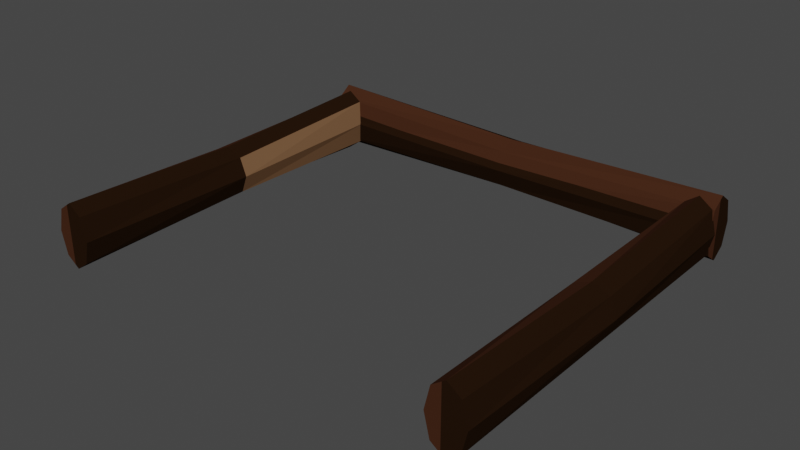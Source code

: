 # Source: Hold.blend  (saved by Blender 3.6.11; exported with 4.5.12 LTS)
import bpy
from mathutils import Matrix  # noqa: F401  (used for matrix-valued properties, if any)

bpy.ops.wm.read_factory_settings(use_empty=True)
scene = bpy.context.scene
scene.name = 'Scene'

# ---- collections
col_collection = bpy.data.collections.new('Collection'); scene.collection.children.link(col_collection)

# ---- images (referenced by path relative to the original .blend; pixels are not part of the script)
import os
ASSET_DIR = os.environ.get("B2B_ASSET_DIR", "")  # directory of the original .blend (textures are referenced by path, not embedded)
HERE = os.path.dirname(os.path.abspath(__file__))  # packed textures are extracted next to this script under _unpacked/

def load_image(name, relpath, width, height, colorspace="sRGB"):
    """Load a texture the original file referenced (path relative to the .blend, or extracted next to this script)."""
    p = next((c for c in (os.path.join(HERE, relpath), os.path.join(ASSET_DIR, relpath)) if relpath and os.path.exists(c)), "")
    if p:
        img = bpy.data.images.load(p, check_existing=True)
        img.name = name
    else:  # same state as the original file: an image datablock whose file is absent (Cycles renders it pink)
        img = bpy.data.images.new(name, width, height)
        img.source = "FILE"
        img.filepath = "//" + (relpath or name)
    img.colorspace_settings.name = colorspace
    return img
img_imphenziapalette01_png_002 = load_image('ImphenziaPalette01.png.002', '_unpacked/ImphenziaPalette01.a051ed64.png', 8, 8, 'sRGB')

# ---- materials (node trees are filled in below, after node groups)
mat_skin = bpy.data.materials.new('Skin')
mat_skin.use_transparent_shadow = False

# ---- material node trees
mat_skin.use_nodes = True; mat_skin.node_tree.nodes.clear()
_N = mat_skin.node_tree.nodes; _L = mat_skin.node_tree.links
n0 = _N.new('ShaderNodeBsdfPrincipled'); n0.name = 'Principled BSDF'; n0.location = (10, 300)
n0.distribution = 'GGX'
n0.subsurface_method = 'RANDOM_WALK_SKIN'
n0.inputs[2].default_value = 0.319
n0.inputs[3].default_value = 1.0
n0.inputs[27].default_value = (0.0, 0.0, 0.0, 1.0)
n0.inputs[28].default_value = 1.0
n1 = _N.new('ShaderNodeOutputMaterial'); n1.name = 'Material Output'; n1.location = (300, 300)
n2 = _N.new('ShaderNodeTexImage'); n2.name = 'Image Texture'; n2.location = (-313, 214)
n2.image = img_imphenziapalette01_png_002
n2.interpolation = 'Closest'
_L.new(n0.outputs[0], n1.inputs[0])
_L.new(n2.outputs[0], n0.inputs[0])
n1.is_active_output = True

# ---- world
world_world = bpy.data.worlds.new('World'); scene.world = world_world
world_world.use_nodes = True; world_world.node_tree.nodes.clear()
_N = world_world.node_tree.nodes; _L = world_world.node_tree.links
n0 = _N.new('ShaderNodeOutputWorld'); n0.name = 'World Output'; n0.location = (300, 300)
n1 = _N.new('ShaderNodeBackground'); n1.name = 'Background'; n1.location = (10, 300)
n1.inputs[0].default_value = (0.05088, 0.05088, 0.05088, 1.0)
_L.new(n1.outputs[0], n0.inputs[0])
n0.is_active_output = True
world_world.color = (0.05088, 0.05088, 0.05088)
world_world.use_sun_shadow = False
world_world.sun_shadow_jitter_overblur = 0.0

# ---- meshes
me_cylinder_003 = bpy.data.meshes.new('Cylinder.003')
me_cylinder_003.from_pydata([(12.9, -1.03, 0.006698), (-7.571, -1.012, -0.004072), (12.9, 0.0587, 1.482), (-7.183, 0.0587, 1.482), (12.9, -0.5448, 1.05), (-7.183, -0.5448, 1.05), (12.9, -0.7948, 0.006698), (-7.183, -0.7948, 0.006695), (12.9, -0.5448, -1.036), (-7.183, -0.5448, -1.036), (12.9, 0.0587, -1.468), (-7.046, 0.0587, -1.468), (12.9, 0.6622, -1.036), (-7.183, 0.6622, -1.036), (12.9, 0.9122, 0.006698), (-7.183, 0.9122, 0.006695), (12.9, 0.6622, 1.05), (-7.183, 0.6622, 1.05), (2.739, 0.0587, 1.172), (2.739, -0.6996, 0.8304), (2.739, -1.014, 0.006696), (2.739, -0.6996, -0.817), (2.739, 0.0587, -1.158), (2.739, 0.817, -0.817), (2.739, 1.131, 0.006696), (2.739, 0.817, 0.8304)], [], [(18, 3, 5, 19), (19, 5, 7, 20), (20, 7, 9, 21), (21, 9, 11, 22), (22, 11, 13, 23), (23, 13, 15, 24), (24, 15, 17, 25), (25, 17, 3, 18), (2, 4, 6, 8, 10, 12, 14, 16), (16, 25, 18, 2), (14, 24, 25, 16), (12, 23, 24, 14), (10, 22, 23, 12), (8, 21, 22, 10), (6, 20, 21, 8), (4, 19, 20, 6), (2, 18, 19, 4), (5, 3, 17, 15, 13, 11, 9, 7)])
_uv = me_cylinder_003.uv_layers.new(name='UVMap')
_uv.uv.foreach_set('vector', [0.8697, 0.4396, 0.8697, 0.433, 0.873, 0.433, 0.873, 0.4396, 0.873, 0.4396, 0.873, 0.433, 0.8763, 0.433, 0.8763, 0.4396, 0.8763, 0.4396, 0.8763, 0.433, 0.8796, 0.433, 0.8796, 0.4396, 0.8796, 0.4396, 0.8796, 0.433, 0.8829, 0.433, 0.8829, 0.4396, 0.8829, 0.4396, 0.8829, 0.433, 0.8862, 0.433, 0.8862, 0.4396, 0.8862, 0.4396, 0.8862, 0.433, 0.8895, 0.433, 0.8895, 0.4396, 0.8895, 0.4396, 0.8895, 0.433, 0.8928, 0.433, 0.8928, 0.4396, 0.8928, 0.4396, 0.8928, 0.433, 0.8961, 0.433, 0.8961, 0.4396, 0.8763, 0.4465, 0.8718, 0.4483, 0.87, 0.4528, 0.8718, 0.4573, 0.8763, 0.4591, 0.8808, 0.4573, 0.8826, 0.4528, 0.8808, 0.4483, 0.8928, 0.4462, 0.8928, 0.4396, 0.8961, 0.4396, 0.8961, 0.4462, 0.8895, 0.4462, 0.8895, 0.4396, 0.8928, 0.4396, 0.8928, 0.4462, 0.8862, 0.4462, 0.8862, 0.4396, 0.8895, 0.4396, 0.8895, 0.4462, 0.8829, 0.4462, 0.8829, 0.4396, 0.8862, 0.4396, 0.8862, 0.4462, 0.8796, 0.4462, 0.8796, 0.4396, 0.8829, 0.4396, 0.8829, 0.4462, 0.8763, 0.4462, 0.8763, 0.4396, 0.8796, 0.4396, 0.8796, 0.4462, 0.873, 0.4462, 0.873, 0.4396, 0.8763, 0.4396, 0.8763, 0.4462, 0.8697, 0.4462, 0.8697, 0.4396, 0.873, 0.4396, 0.873, 0.4462, 0.873, 0.433, 0.8961, 0.433, 0.8928, 0.433, 0.8895, 0.433, 0.8862, 0.433, 0.8829, 0.433, 0.8796, 0.433, 0.8763, 0.433])
me_cylinder_003.materials.append(mat_skin)
me_cylinder_003.update()
me_cylinder_002 = bpy.data.meshes.new('Cylinder.002')
me_cylinder_002.from_pydata([(-1.03, -10.59, 0.006698), (-1.012, 6.213, -0.004072), (0.0587, -10.59, 1.482), (0.0587, 5.895, 1.482), (-0.5448, -10.59, 1.05), (-0.5448, 5.895, 1.05), (-0.7948, -10.59, 0.006698), (-0.7948, 5.895, 0.006695), (-0.5448, -10.59, -1.036), (-0.5448, 5.895, -1.036), (0.0587, -10.59, -1.468), (0.0587, 5.782, -1.468), (0.6622, -10.59, -1.036), (0.6622, 5.895, -1.036), (0.9122, -10.59, 0.006698), (0.9122, 5.895, 0.006695), (0.6622, -10.59, 1.05), (0.6622, 5.895, 1.05), (0.0587, -2.247, 1.172), (-0.6996, -2.247, 0.8304), (-1.014, -2.247, 0.006696), (-0.6996, -2.247, -0.817), (0.0587, -2.247, -1.158), (0.817, -2.247, -0.817), (1.131, -2.247, 0.006696), (0.817, -2.247, 0.8304)], [], [(18, 3, 5, 19), (19, 5, 7, 20), (20, 7, 9, 21), (21, 9, 11, 22), (22, 11, 13, 23), (23, 13, 15, 24), (24, 15, 17, 25), (25, 17, 3, 18), (2, 4, 6, 8, 10, 12, 14, 16), (16, 25, 18, 2), (14, 24, 25, 16), (12, 23, 24, 14), (10, 22, 23, 12), (8, 21, 22, 10), (6, 20, 21, 8), (4, 19, 20, 6), (2, 18, 19, 4), (5, 3, 17, 15, 13, 11, 9, 7)])
_uv = me_cylinder_002.uv_layers.new(name='UVMap')
_uv.uv.foreach_set('vector', [0.8697, 0.4396, 0.8697, 0.433, 0.873, 0.433, 0.873, 0.4396, 0.873, 0.4396, 0.873, 0.433, 0.8763, 0.433, 0.8763, 0.4396, 0.8763, 0.4396, 0.8763, 0.433, 0.8796, 0.433, 0.8796, 0.4396, 0.8796, 0.4396, 0.8796, 0.433, 0.8829, 0.433, 0.8829, 0.4396, 0.8829, 0.4396, 0.8829, 0.433, 0.8862, 0.433, 0.8862, 0.4396, 0.5576, 0.4628, 0.5576, 0.4563, 0.5608, 0.4563, 0.5608, 0.4628, 0.5608, 0.4628, 0.5608, 0.4563, 0.5641, 0.4563, 0.5641, 0.4628, 0.8928, 0.4396, 0.8928, 0.433, 0.8961, 0.433, 0.8961, 0.4396, 0.8763, 0.4465, 0.8718, 0.4483, 0.87, 0.4528, 0.8718, 0.4573, 0.8763, 0.4591, 0.8808, 0.4573, 0.8826, 0.4528, 0.8808, 0.4483, 0.8928, 0.4462, 0.8928, 0.4396, 0.8961, 0.4396, 0.8961, 0.4462, 0.8895, 0.4462, 0.8895, 0.4396, 0.8928, 0.4396, 0.8928, 0.4462, 0.8862, 0.4462, 0.8862, 0.4396, 0.8895, 0.4396, 0.8895, 0.4462, 0.8829, 0.4462, 0.8829, 0.4396, 0.8862, 0.4396, 0.8862, 0.4462, 0.8796, 0.4462, 0.8796, 0.4396, 0.8829, 0.4396, 0.8829, 0.4462, 0.8763, 0.4462, 0.8763, 0.4396, 0.8796, 0.4396, 0.8796, 0.4462, 0.873, 0.4462, 0.873, 0.4396, 0.8763, 0.4396, 0.8763, 0.4462, 0.8697, 0.4462, 0.8697, 0.4396, 0.873, 0.4396, 0.873, 0.4462, 0.873, 0.433, 0.8961, 0.433, 0.8928, 0.433, 0.8895, 0.433, 0.8862, 0.433, 0.8829, 0.433, 0.8796, 0.433, 0.8763, 0.433])
me_cylinder_002.materials.append(mat_skin)
me_cylinder_002.update()
me_cylinder_001 = bpy.data.meshes.new('Cylinder.001')
me_cylinder_001.from_pydata([(-1.03, -10.59, 0.006698), (-1.012, 6.213, -0.004072), (0.0587, -10.59, 1.482), (0.0587, 5.895, 1.482), (-0.5448, -10.59, 1.05), (-0.5448, 5.895, 1.05), (-0.7948, -10.59, 0.006698), (-0.7948, 5.895, 0.006695), (-0.5448, -10.59, -1.036), (-0.5448, 5.895, -1.036), (0.0587, -10.59, -1.468), (0.0587, 5.782, -1.468), (0.6622, -10.59, -1.036), (0.6622, 5.895, -1.036), (0.9122, -10.59, 0.006698), (0.9122, 5.895, 0.006695), (0.6622, -10.59, 1.05), (0.6622, 5.895, 1.05), (0.0587, -2.247, 1.172), (-0.6996, -2.247, 0.8304), (-1.014, -2.247, 0.006696), (-0.6996, -2.247, -0.817), (0.0587, -2.247, -1.158), (0.817, -2.247, -0.817), (1.131, -2.247, 0.006696), (0.817, -2.247, 0.8304)], [], [(18, 3, 5, 19), (19, 5, 7, 20), (20, 7, 9, 21), (21, 9, 11, 22), (22, 11, 13, 23), (23, 13, 15, 24), (24, 15, 17, 25), (25, 17, 3, 18), (2, 4, 6, 8, 10, 12, 14, 16), (16, 25, 18, 2), (14, 24, 25, 16), (12, 23, 24, 14), (10, 22, 23, 12), (8, 21, 22, 10), (6, 20, 21, 8), (4, 19, 20, 6), (2, 18, 19, 4), (5, 3, 17, 15, 13, 11, 9, 7)])
_uv = me_cylinder_001.uv_layers.new(name='UVMap')
_uv.uv.foreach_set('vector', [0.8697, 0.4396, 0.8697, 0.433, 0.873, 0.433, 0.873, 0.4396, 0.5568, 0.4659, 0.5568, 0.4594, 0.5601, 0.4594, 0.5601, 0.4659, 0.5601, 0.4659, 0.5601, 0.4594, 0.5634, 0.4594, 0.5634, 0.4659, 0.8796, 0.4396, 0.8796, 0.433, 0.8829, 0.433, 0.8829, 0.4396, 0.8829, 0.4396, 0.8829, 0.433, 0.8862, 0.433, 0.8862, 0.4396, 0.8862, 0.4396, 0.8862, 0.433, 0.8895, 0.433, 0.8895, 0.4396, 0.8895, 0.4396, 0.8895, 0.433, 0.8928, 0.433, 0.8928, 0.4396, 0.8928, 0.4396, 0.8928, 0.433, 0.8961, 0.433, 0.8961, 0.4396, 0.8763, 0.4465, 0.8718, 0.4483, 0.87, 0.4528, 0.8718, 0.4573, 0.8763, 0.4591, 0.8808, 0.4573, 0.8826, 0.4528, 0.8808, 0.4483, 0.8928, 0.4462, 0.8928, 0.4396, 0.8961, 0.4396, 0.8961, 0.4462, 0.8895, 0.4462, 0.8895, 0.4396, 0.8928, 0.4396, 0.8928, 0.4462, 0.8862, 0.4462, 0.8862, 0.4396, 0.8895, 0.4396, 0.8895, 0.4462, 0.8829, 0.4462, 0.8829, 0.4396, 0.8862, 0.4396, 0.8862, 0.4462, 0.8796, 0.4462, 0.8796, 0.4396, 0.8829, 0.4396, 0.8829, 0.4462, 0.8763, 0.4462, 0.8763, 0.4396, 0.8796, 0.4396, 0.8796, 0.4462, 0.873, 0.4462, 0.873, 0.4396, 0.8763, 0.4396, 0.8763, 0.4462, 0.8697, 0.4462, 0.8697, 0.4396, 0.873, 0.4396, 0.873, 0.4462, 0.873, 0.433, 0.8961, 0.433, 0.8928, 0.433, 0.8895, 0.433, 0.8862, 0.433, 0.8829, 0.433, 0.8796, 0.433, 0.8763, 0.433])
me_cylinder_001.materials.append(mat_skin)
me_cylinder_001.update()

# ---- objects
ob_upper_003 = bpy.data.objects.new('Upper.003', me_cylinder_003)
ob_upper_002 = bpy.data.objects.new('Upper.002', me_cylinder_002)
ob_upper_001 = bpy.data.objects.new('Upper.001', me_cylinder_001)

# ---- transforms, parenting, visibility, modifiers, constraints
ob_upper_003.location = (1.94, 5.92, 14.63)
_m = ob_upper_003.modifiers.new('Boolean', 'BOOLEAN')
_m.solver = 'FAST'
ob_upper_002.location = (-4.634, -0.5249, 14.63)
_m = ob_upper_002.modifiers.new('Boolean', 'BOOLEAN')
_m.solver = 'FAST'
ob_upper_001.location = (14.07, -0.5249, 14.63)
_m = ob_upper_001.modifiers.new('Boolean', 'BOOLEAN')
_m.solver = 'FAST'

# ---- collection membership
col_collection.objects.link(ob_upper_003)
col_collection.objects.link(ob_upper_002)
col_collection.objects.link(ob_upper_001)

# ---- scene / render settings (as saved in the file)
scene.frame_start = 1; scene.frame_end = 250; scene.frame_set(1)
scene.render.engine = 'BLENDER_EEVEE_NEXT'
scene.cycles.sampling_pattern = 'TABULATED_SOBOL'
scene.view_settings.view_transform = 'Filmic'
bpy.context.view_layer.update()

# ---- added for rendering (the .blend has no active camera and no usable light): camera, sun
cam_auto = bpy.data.cameras.new('AutoCamera')
cam_auto.lens = 50.0
cam_auto.sensor_width = 36.0
cam_auto.clip_end = 1000.0
ob_auto_camera = bpy.data.objects.new('AutoCamera', cam_auto)
scene.collection.objects.link(ob_auto_camera)
ob_auto_camera.location = (30.5043, -32.9144, 35.2315)
ob_auto_camera.rotation_euler = (1.09748, -7.21219e-08, 0.694738)
scene.camera = ob_auto_camera
light_auto_sun = bpy.data.lights.new('AutoSun', 'SUN')
light_auto_sun.energy = 3.0
light_auto_sun.angle = 0.0523599
ob_auto_sun = bpy.data.objects.new('AutoSun', light_auto_sun)
scene.collection.objects.link(ob_auto_sun)
ob_auto_sun.rotation_euler = (0.872665, 0.174533, 0.523599)
bpy.context.view_layer.update()
